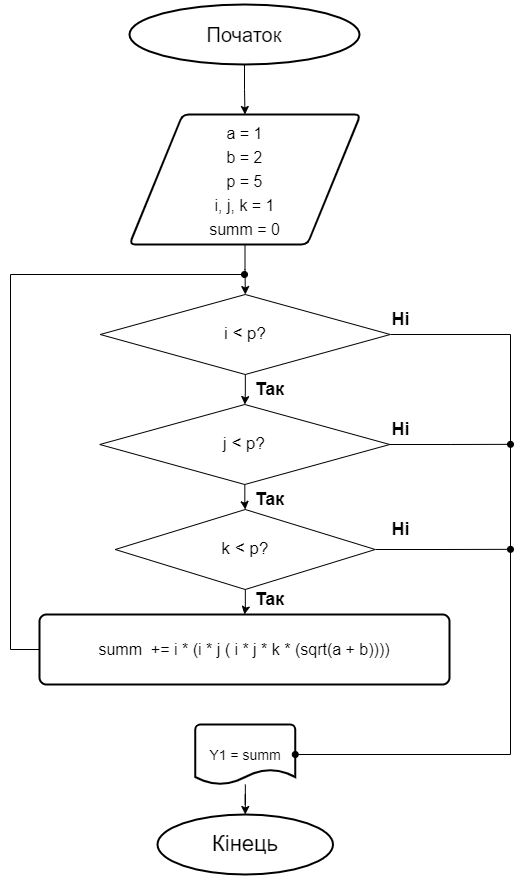

The diagram above was exported from draw.io. Its source (the exported page's mxGraphModel, read from the mxfile embedded in the PNG):
<mxGraphModel dx="918" dy="721" grid="1" gridSize="10" guides="1" tooltips="1" connect="1" arrows="1" fold="1" page="1" pageScale="1" pageWidth="827" pageHeight="1169" math="0" shadow="0">
  <root>
    <mxCell id="0" />
    <mxCell id="1" parent="0" />
    <mxCell id="MLIxHIninjuLiTqOsc4C-4" value="" style="edgeStyle=orthogonalEdgeStyle;rounded=0;orthogonalLoop=1;jettySize=auto;html=1;fontSize=16;" parent="1" source="MLIxHIninjuLiTqOsc4C-2" target="MLIxHIninjuLiTqOsc4C-3" edge="1">
      <mxGeometry relative="1" as="geometry" />
    </mxCell>
    <mxCell id="MLIxHIninjuLiTqOsc4C-2" value="&lt;font style=&quot;font-size: 20px&quot;&gt;Початок&lt;/font&gt;" style="strokeWidth=2;html=1;shape=mxgraph.flowchart.start_1;whiteSpace=wrap;" parent="1" vertex="1">
      <mxGeometry x="299" y="80" width="230" height="60" as="geometry" />
    </mxCell>
    <mxCell id="g54XzvBnTb482Wp4DhHP-2" value="" style="edgeStyle=orthogonalEdgeStyle;rounded=0;orthogonalLoop=1;jettySize=auto;html=1;" edge="1" parent="1" source="MLIxHIninjuLiTqOsc4C-3" target="g54XzvBnTb482Wp4DhHP-1">
      <mxGeometry relative="1" as="geometry" />
    </mxCell>
    <mxCell id="MLIxHIninjuLiTqOsc4C-3" value="&lt;font style=&quot;font-size: 16px&quot;&gt;a = 1&lt;br&gt;b = 2&lt;br&gt;p = 5&lt;br&gt;i, j, k = 1&lt;br&gt;summ = 0&lt;br&gt;&lt;/font&gt;" style="shape=parallelogram;html=1;strokeWidth=2;perimeter=parallelogramPerimeter;whiteSpace=wrap;rounded=1;arcSize=12;size=0.23;fontSize=20;" parent="1" vertex="1">
      <mxGeometry x="299" y="190" width="231" height="130" as="geometry" />
    </mxCell>
    <mxCell id="g54XzvBnTb482Wp4DhHP-12" style="edgeStyle=orthogonalEdgeStyle;rounded=0;orthogonalLoop=1;jettySize=auto;html=1;exitX=0;exitY=0.5;exitDx=0;exitDy=0;fontSize=18;endArrow=none;endFill=0;" edge="1" parent="1" source="MLIxHIninjuLiTqOsc4C-5">
      <mxGeometry relative="1" as="geometry">
        <mxPoint x="180" y="350" as="targetPoint" />
      </mxGeometry>
    </mxCell>
    <mxCell id="MLIxHIninjuLiTqOsc4C-5" value="summ&amp;nbsp; += i * (i * j ( i * j * k * (sqrt(a + b))))" style="rounded=1;whiteSpace=wrap;html=1;absoluteArcSize=1;arcSize=14;strokeWidth=2;fontSize=16;" parent="1" vertex="1">
      <mxGeometry x="209" y="690" width="410" height="70" as="geometry" />
    </mxCell>
    <mxCell id="MLIxHIninjuLiTqOsc4C-10" value="" style="edgeStyle=orthogonalEdgeStyle;rounded=0;orthogonalLoop=1;jettySize=auto;html=1;fontSize=22;entryX=0.5;entryY=0;entryDx=0;entryDy=0;entryPerimeter=0;" parent="1" source="MLIxHIninjuLiTqOsc4C-7" target="MLIxHIninjuLiTqOsc4C-9" edge="1">
      <mxGeometry relative="1" as="geometry">
        <mxPoint x="633.0500000000002" y="850" as="targetPoint" />
      </mxGeometry>
    </mxCell>
    <mxCell id="MLIxHIninjuLiTqOsc4C-7" value="&lt;font style=&quot;font-size: 14px&quot;&gt;Y1 = summ&lt;/font&gt;" style="strokeWidth=2;html=1;shape=mxgraph.flowchart.document2;whiteSpace=wrap;size=0.25;fontSize=16;" parent="1" vertex="1">
      <mxGeometry x="364.75" y="800" width="100" height="60" as="geometry" />
    </mxCell>
    <mxCell id="MLIxHIninjuLiTqOsc4C-9" value="Кінець" style="strokeWidth=2;html=1;shape=mxgraph.flowchart.start_1;whiteSpace=wrap;fontSize=22;" parent="1" vertex="1">
      <mxGeometry x="327" y="890" width="175.5" height="60" as="geometry" />
    </mxCell>
    <mxCell id="g54XzvBnTb482Wp4DhHP-4" value="" style="edgeStyle=orthogonalEdgeStyle;rounded=0;orthogonalLoop=1;jettySize=auto;html=1;fontSize=17;" edge="1" parent="1" source="g54XzvBnTb482Wp4DhHP-1" target="g54XzvBnTb482Wp4DhHP-3">
      <mxGeometry relative="1" as="geometry" />
    </mxCell>
    <mxCell id="g54XzvBnTb482Wp4DhHP-16" style="edgeStyle=orthogonalEdgeStyle;rounded=0;orthogonalLoop=1;jettySize=auto;html=1;exitX=1;exitY=0.5;exitDx=0;exitDy=0;entryX=1;entryY=0.5;entryDx=0;entryDy=0;entryPerimeter=0;fontSize=14;endArrow=oval;endFill=1;" edge="1" parent="1" source="g54XzvBnTb482Wp4DhHP-1" target="MLIxHIninjuLiTqOsc4C-7">
      <mxGeometry relative="1" as="geometry">
        <Array as="points">
          <mxPoint x="680" y="410" />
          <mxPoint x="680" y="830" />
        </Array>
      </mxGeometry>
    </mxCell>
    <mxCell id="g54XzvBnTb482Wp4DhHP-1" value="&lt;span style=&quot;font-size: 17px&quot;&gt;i &amp;lt; p?&lt;br&gt;&lt;/span&gt;" style="rhombus;whiteSpace=wrap;html=1;" vertex="1" parent="1">
      <mxGeometry x="269.75" y="370" width="290" height="80" as="geometry" />
    </mxCell>
    <mxCell id="g54XzvBnTb482Wp4DhHP-6" value="" style="edgeStyle=orthogonalEdgeStyle;rounded=0;orthogonalLoop=1;jettySize=auto;html=1;fontSize=17;" edge="1" parent="1" source="g54XzvBnTb482Wp4DhHP-3" target="g54XzvBnTb482Wp4DhHP-5">
      <mxGeometry relative="1" as="geometry" />
    </mxCell>
    <mxCell id="g54XzvBnTb482Wp4DhHP-17" style="edgeStyle=orthogonalEdgeStyle;rounded=0;orthogonalLoop=1;jettySize=auto;html=1;exitX=1;exitY=0.5;exitDx=0;exitDy=0;fontSize=14;endArrow=oval;endFill=1;" edge="1" parent="1" source="g54XzvBnTb482Wp4DhHP-3">
      <mxGeometry relative="1" as="geometry">
        <mxPoint x="680" y="519.8333333333335" as="targetPoint" />
      </mxGeometry>
    </mxCell>
    <mxCell id="g54XzvBnTb482Wp4DhHP-3" value="&lt;span style=&quot;font-size: 17px&quot;&gt;j &amp;lt; p?&lt;br&gt;&lt;/span&gt;" style="rhombus;whiteSpace=wrap;html=1;" vertex="1" parent="1">
      <mxGeometry x="269.25" y="480" width="290" height="80" as="geometry" />
    </mxCell>
    <mxCell id="g54XzvBnTb482Wp4DhHP-9" value="" style="edgeStyle=orthogonalEdgeStyle;rounded=0;orthogonalLoop=1;jettySize=auto;html=1;fontSize=18;" edge="1" parent="1" source="g54XzvBnTb482Wp4DhHP-5" target="MLIxHIninjuLiTqOsc4C-5">
      <mxGeometry relative="1" as="geometry" />
    </mxCell>
    <mxCell id="g54XzvBnTb482Wp4DhHP-18" style="edgeStyle=orthogonalEdgeStyle;rounded=0;orthogonalLoop=1;jettySize=auto;html=1;exitX=1;exitY=0.5;exitDx=0;exitDy=0;fontSize=14;endArrow=oval;endFill=1;" edge="1" parent="1" source="g54XzvBnTb482Wp4DhHP-5">
      <mxGeometry relative="1" as="geometry">
        <mxPoint x="680" y="624.8333333333335" as="targetPoint" />
      </mxGeometry>
    </mxCell>
    <mxCell id="g54XzvBnTb482Wp4DhHP-5" value="k &amp;lt; p?" style="rhombus;whiteSpace=wrap;html=1;fontSize=17;" vertex="1" parent="1">
      <mxGeometry x="284.75" y="585" width="260" height="80" as="geometry" />
    </mxCell>
    <mxCell id="g54XzvBnTb482Wp4DhHP-7" value="&lt;b&gt;&lt;font style=&quot;font-size: 18px&quot;&gt;Так&lt;/font&gt;&lt;/b&gt;" style="text;html=1;align=center;verticalAlign=middle;resizable=0;points=[];autosize=1;strokeColor=none;fillColor=none;fontSize=17;" vertex="1" parent="1">
      <mxGeometry x="414" y="560" width="50" height="30" as="geometry" />
    </mxCell>
    <mxCell id="g54XzvBnTb482Wp4DhHP-8" value="&lt;b&gt;&lt;font style=&quot;font-size: 18px&quot;&gt;Так&lt;/font&gt;&lt;/b&gt;" style="text;html=1;align=center;verticalAlign=middle;resizable=0;points=[];autosize=1;strokeColor=none;fillColor=none;fontSize=17;" vertex="1" parent="1">
      <mxGeometry x="414" y="450" width="50" height="30" as="geometry" />
    </mxCell>
    <mxCell id="g54XzvBnTb482Wp4DhHP-11" value="&lt;b&gt;&lt;font style=&quot;font-size: 18px&quot;&gt;Так&lt;/font&gt;&lt;/b&gt;" style="text;html=1;align=center;verticalAlign=middle;resizable=0;points=[];autosize=1;strokeColor=none;fillColor=none;fontSize=17;" vertex="1" parent="1">
      <mxGeometry x="414" y="660" width="50" height="30" as="geometry" />
    </mxCell>
    <mxCell id="g54XzvBnTb482Wp4DhHP-13" value="" style="endArrow=oval;html=1;rounded=0;fontSize=18;endFill=1;" edge="1" parent="1">
      <mxGeometry width="50" height="50" relative="1" as="geometry">
        <mxPoint x="180" y="350" as="sourcePoint" />
        <mxPoint x="414" y="350" as="targetPoint" />
      </mxGeometry>
    </mxCell>
    <mxCell id="g54XzvBnTb482Wp4DhHP-19" value="&lt;span style=&quot;font-size: 18px&quot;&gt;&lt;b&gt;Ні&lt;/b&gt;&lt;/span&gt;" style="text;html=1;align=center;verticalAlign=middle;resizable=0;points=[];autosize=1;strokeColor=none;fillColor=none;fontSize=17;" vertex="1" parent="1">
      <mxGeometry x="554.75" y="590" width="30" height="30" as="geometry" />
    </mxCell>
    <mxCell id="g54XzvBnTb482Wp4DhHP-20" value="&lt;span style=&quot;font-size: 18px&quot;&gt;&lt;b&gt;Ні&lt;/b&gt;&lt;/span&gt;" style="text;html=1;align=center;verticalAlign=middle;resizable=0;points=[];autosize=1;strokeColor=none;fillColor=none;fontSize=17;" vertex="1" parent="1">
      <mxGeometry x="554.75" y="490" width="30" height="30" as="geometry" />
    </mxCell>
    <mxCell id="g54XzvBnTb482Wp4DhHP-21" value="&lt;span style=&quot;font-size: 18px&quot;&gt;&lt;b&gt;Ні&lt;/b&gt;&lt;/span&gt;" style="text;html=1;align=center;verticalAlign=middle;resizable=0;points=[];autosize=1;strokeColor=none;fillColor=none;fontSize=17;" vertex="1" parent="1">
      <mxGeometry x="554.75" y="380" width="30" height="30" as="geometry" />
    </mxCell>
  </root>
</mxGraphModel>